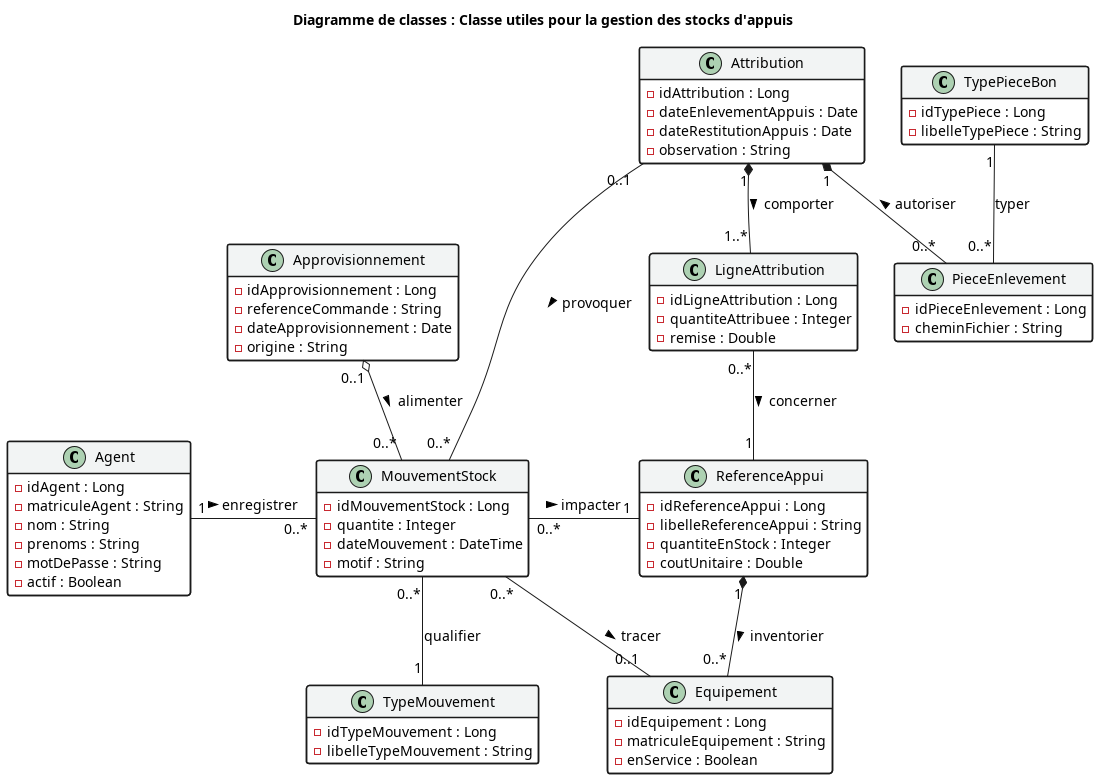

The diagram above was rendered by PlantUML. Its source (embedded in the PNG):
@startuml class_gestion_stock
title Diagramme de classes : Classe utiles pour la gestion des stocks d'appuis

skinparam shadowing false
skinparam defaultFontName "Segoe UI", sans-serif

hide empty members

' Suppression de tout fond de diagramme (transparent / blanc)
skinparam backgroundColor #FFFFFF

skinparam class {
    BackgroundColor #FFFFFF
    HeaderBackgroundColor #F2F4F4
    BorderColor #1A1A1A
    FontColor #000000
    AttributeFontColor #000000
    MethodFontColor #000000
    FontSize 16
    AttributeFontSize 14
    MethodFontSize 14
    BorderThickness 1.5
}

skinparam arrow {
    Color #1A1A1A
    FontColor #000000
    FontSize 14
}


' ============================================================
' CATALOGUE ET ÉQUIPEMENTS
' ============================================================

class ReferenceAppui {
  - idReferenceAppui : Long
  - libelleReferenceAppui : String
  - quantiteEnStock : Integer
  - coutUnitaire : Double
}

class Equipement {
  - idEquipement : Long
  - matriculeEquipement : String
  - enService : Boolean
}

ReferenceAppui "1" *-- "0..*" Equipement : inventorier >

' ============================================================
' BON D'ATTRIBUTION ET ENLÈVEMENT
' ============================================================

class TypePieceBon {
  - idTypePiece : Long
  - libelleTypePiece : String
}

class Attribution {
  - idAttribution : Long
  - dateEnlevementAppuis : Date
  - dateRestitutionAppuis : Date
  - observation : String
}

class LigneAttribution {
  - idLigneAttribution : Long
  - quantiteAttribuee : Integer
  - remise : Double
}

class PieceEnlevement {
  - idPieceEnlevement : Long
  - cheminFichier : String
}

Attribution "1" *-- "1..*" LigneAttribution : comporter >
Attribution "1" *-- "0..*" PieceEnlevement : autoriser <
TypePieceBon "1" -- "0..*" PieceEnlevement : typer 
LigneAttribution "0..*" -- "1" ReferenceAppui : concerner >

' ============================================================
' MOUVEMENTS LOGISTIQUES ET STOCK
' ============================================================

class Approvisionnement {
  - idApprovisionnement : Long
  - referenceCommande : String
  - dateApprovisionnement : Date
  - origine : String
}

class TypeMouvement {
  - idTypeMouvement : Long
  - libelleTypeMouvement : String
}

class MouvementStock {
  - idMouvementStock : Long
  - quantite : Integer
  - dateMouvement : DateTime
  - motif : String
}

MouvementStock "0..*" -- "1" TypeMouvement : qualifier 
MouvementStock "0..*" -r- "1" ReferenceAppui : impacter >
MouvementStock "0..*" -- "0..1" Equipement : tracer >
Approvisionnement "0..1" o-- "0..*" MouvementStock : alimenter >
Attribution "0..1" -- "0..*" MouvementStock : provoquer >

class Agent {
  - idAgent : Long
  - matriculeAgent : String
  - nom : String
  - prenoms : String
  - motDePasse : String
  - actif : Boolean
}

' à ajouter parmi les associations
Agent "1" -r- "0..*" MouvementStock : enregistrer >

@enduml